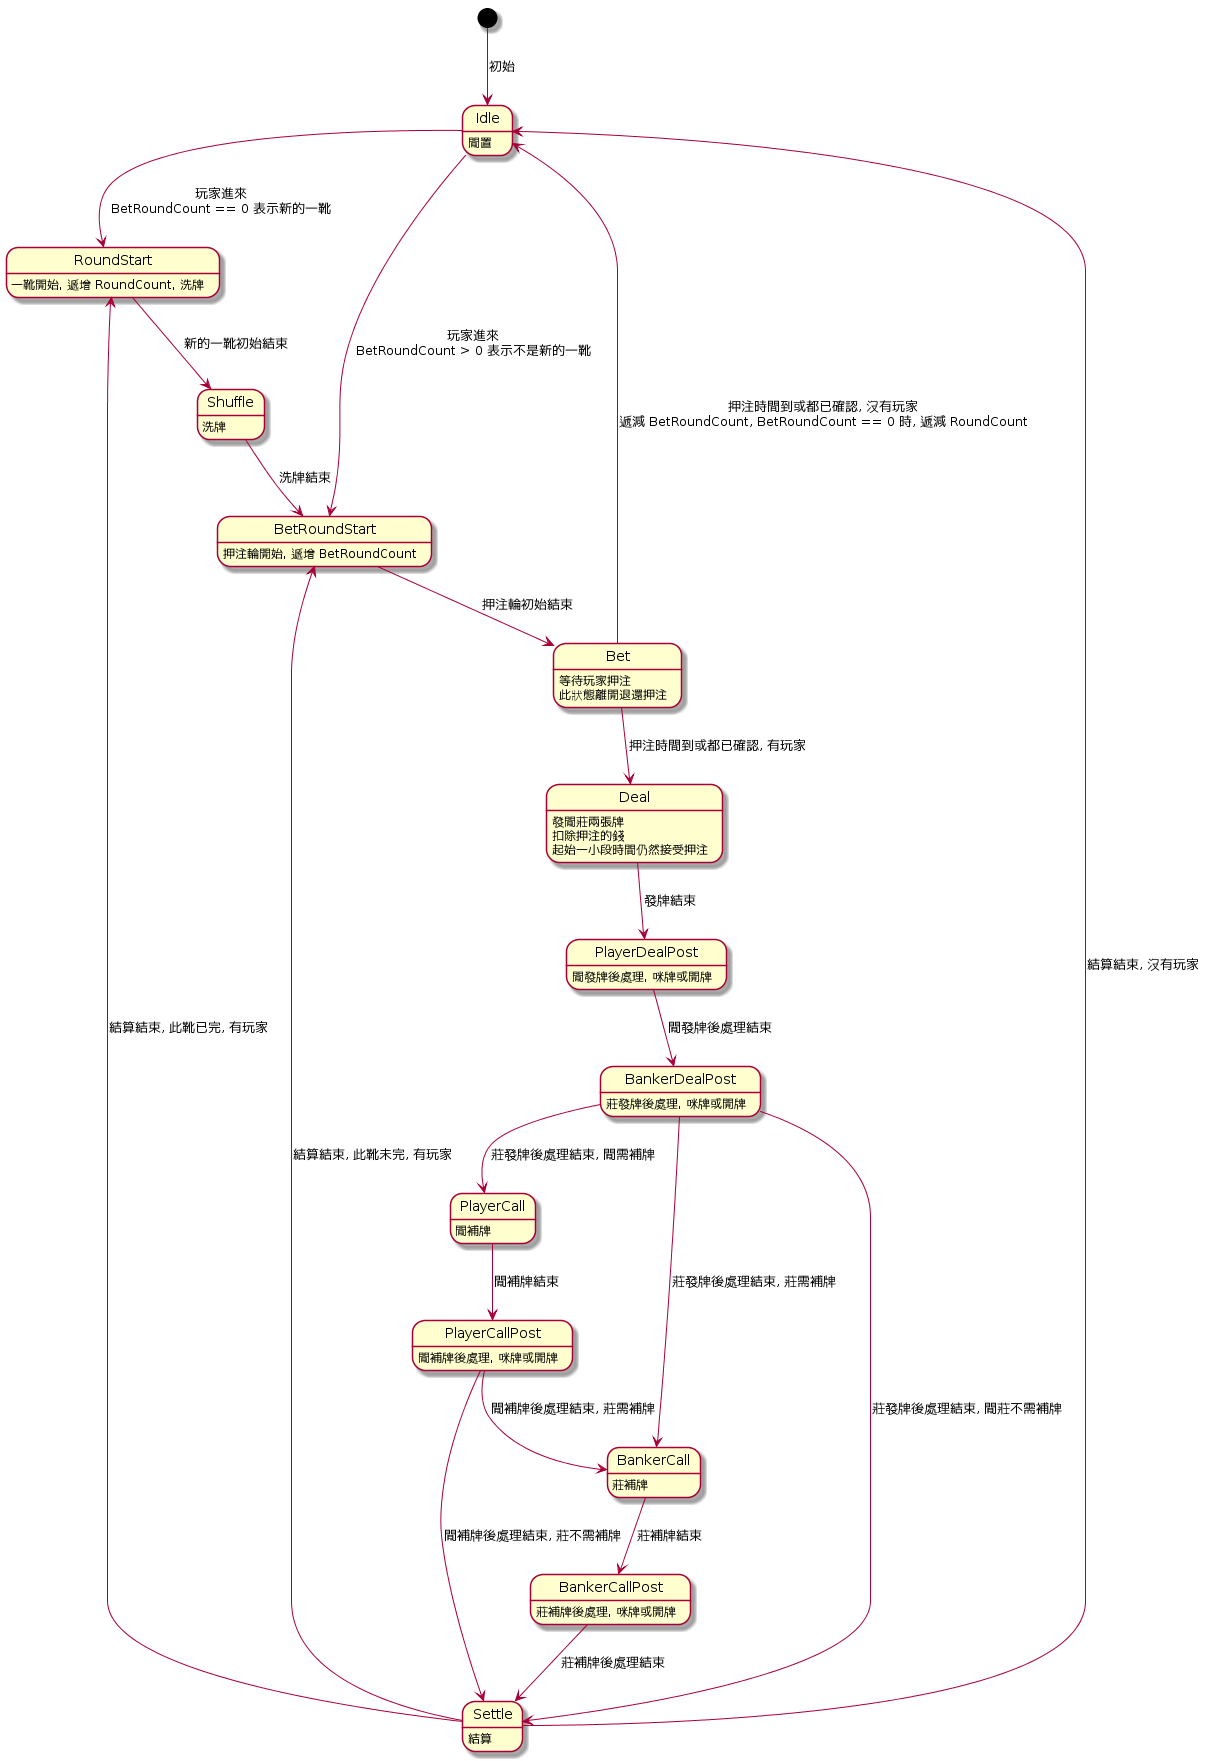

The diagram above was rendered by PlantUML. Its source (embedded in the PNG):
@startuml
Idle : 閒置
RoundStart : 一靴開始, 遞增 RoundCount, 洗牌
Shuffle : 洗牌
BetRoundStart : 押注輪開始, 遞增 BetRoundCount
Bet : 等待玩家押注\n此狀態離開退還押注
Deal : 發閒莊兩張牌\n扣除押注的錢\n起始一小段時間仍然接受押注
PlayerDealPost : 閒發牌後處理, 咪牌或開牌
BankerDealPost : 莊發牌後處理, 咪牌或開牌
PlayerCall : 閒補牌
PlayerCallPost : 閒補牌後處理, 咪牌或開牌
BankerCall : 莊補牌
BankerCallPost : 莊補牌後處理, 咪牌或開牌
Settle : 結算

[*] --> Idle : 初始
Idle --> RoundStart : 玩家進來\nBetRoundCount == 0 表示新的一靴
Idle --> BetRoundStart : 玩家進來\nBetRoundCount > 0 表示不是新的一靴
RoundStart --> Shuffle : 新的一靴初始結束
Shuffle --> BetRoundStart : 洗牌結束
BetRoundStart --> Bet : 押注輪初始結束
Bet --> Idle : 押注時間到或都已確認, 沒有玩家\n遞減 BetRoundCount, BetRoundCount == 0 時, 遞減 RoundCount
Bet --> Deal : 押注時間到或都已確認, 有玩家
Deal --> PlayerDealPost : 發牌結束
PlayerDealPost --> BankerDealPost : 閒發牌後處理結束
BankerDealPost --> PlayerCall : 莊發牌後處理結束, 閒需補牌
BankerDealPost --> BankerCall : 莊發牌後處理結束, 莊需補牌
BankerDealPost --> Settle : 莊發牌後處理結束, 閒莊不需補牌
PlayerCall --> PlayerCallPost : 閒補牌結束
PlayerCallPost --> BankerCall : 閒補牌後處理結束, 莊需補牌
PlayerCallPost --> Settle : 閒補牌後處理結束, 莊不需補牌
BankerCall --> BankerCallPost : 莊補牌結束
BankerCallPost --> Settle : 莊補牌後處理結束
Settle --> BetRoundStart : 結算結束, 此靴未完, 有玩家
Settle --> RoundStart : 結算結束, 此靴已完, 有玩家
Settle --> Idle : 結算結束, 沒有玩家
@enduml